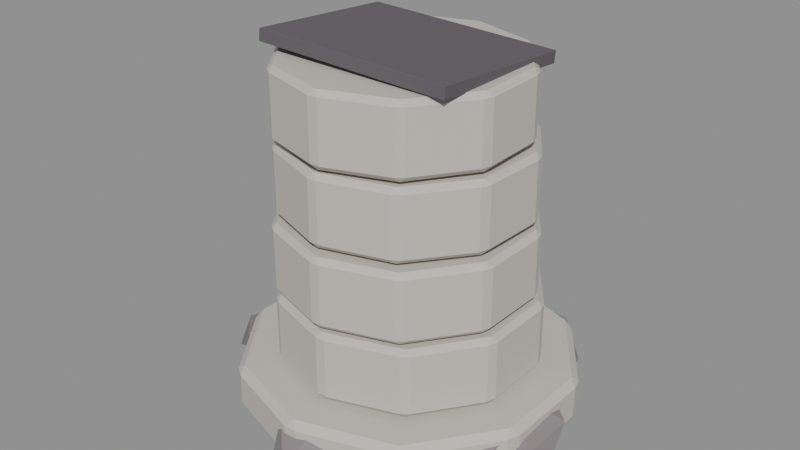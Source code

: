 # Source: source.blend  (saved by Blender 4.2.67; exported with 4.5.12 LTS)
import bpy
from mathutils import Matrix  # noqa: F401  (used for matrix-valued properties, if any)

bpy.ops.wm.read_factory_settings(use_empty=True)
scene = bpy.context.scene
scene.name = 'crystal-ruins-damaged-column-v02'

# ---- materials (node trees are filled in below, after node groups)
mat_crystalruins_stone = bpy.data.materials.new('CrystalRuins_Stone')
mat_crystalruins_stone.diffuse_color = (0.58, 0.55, 0.49, 1.0)
mat_crystalruins_fracture = bpy.data.materials.new('CrystalRuins_Fracture')
mat_crystalruins_fracture.diffuse_color = (0.12, 0.105, 0.12, 1.0)
mat_crystalruins_deposit = bpy.data.materials.new('CrystalRuins_Deposit')
mat_crystalruins_deposit.diffuse_color = (0.25, 0.22, 0.23, 1.0)

# ---- material node trees
mat_crystalruins_stone.use_nodes = True; mat_crystalruins_stone.node_tree.nodes.clear()
_N = mat_crystalruins_stone.node_tree.nodes; _L = mat_crystalruins_stone.node_tree.links
n0 = _N.new('ShaderNodeBsdfPrincipled'); n0.name = 'Principled BSDF'; n0.location = (10, 300)
n0.inputs[0].default_value = (0.58, 0.55, 0.49, 1.0)
n0.inputs[2].default_value = 0.82
n0.inputs[27].default_value = (0.58, 0.55, 0.49, 1.0)
n1 = _N.new('ShaderNodeOutputMaterial'); n1.name = 'Material Output'; n1.location = (300, 300)
_L.new(n0.outputs[0], n1.inputs[0])
n1.is_active_output = True
mat_crystalruins_fracture.use_nodes = True; mat_crystalruins_fracture.node_tree.nodes.clear()
_N = mat_crystalruins_fracture.node_tree.nodes; _L = mat_crystalruins_fracture.node_tree.links
n0 = _N.new('ShaderNodeBsdfPrincipled'); n0.name = 'Principled BSDF'; n0.location = (10, 300)
n0.inputs[0].default_value = (0.12, 0.105, 0.12, 1.0)
n0.inputs[2].default_value = 0.9
n0.inputs[27].default_value = (0.12, 0.105, 0.12, 1.0)
n1 = _N.new('ShaderNodeOutputMaterial'); n1.name = 'Material Output'; n1.location = (300, 300)
_L.new(n0.outputs[0], n1.inputs[0])
n1.is_active_output = True
mat_crystalruins_deposit.use_nodes = True; mat_crystalruins_deposit.node_tree.nodes.clear()
_N = mat_crystalruins_deposit.node_tree.nodes; _L = mat_crystalruins_deposit.node_tree.links
n0 = _N.new('ShaderNodeBsdfPrincipled'); n0.name = 'Principled BSDF'; n0.location = (10, 300)
n0.inputs[0].default_value = (0.25, 0.22, 0.23, 1.0)
n0.inputs[2].default_value = 0.96
n0.inputs[27].default_value = (0.25, 0.22, 0.23, 1.0)
n1 = _N.new('ShaderNodeOutputMaterial'); n1.name = 'Material Output'; n1.location = (300, 300)
_L.new(n0.outputs[0], n1.inputs[0])
n1.is_active_output = True

# ---- meshes
me_crystal_ruins_damaged_column_v02_base_nocol_mesh = bpy.data.meshes.new('crystal-ruins-damaged-column-v02_base_nocol_mesh')
me_crystal_ruins_damaged_column_v02_base_nocol_mesh.from_pydata([(0.0, 1.437, -0.1935), (0.0, 1.437, 0.1935), (0.8449, 1.163, -0.1935), (0.8449, 1.163, 0.1935), (1.367, 0.4442, -0.1935), (1.367, 0.4442, 0.1935), (1.367, -0.4442, -0.1935), (1.367, -0.4442, 0.1935), (0.8449, -1.163, -0.1935), (0.8449, -1.163, 0.1935), (0.0, -1.437, -0.1935), (0.0, -1.437, 0.1935), (-0.8449, -1.163, -0.1935), (-0.8449, -1.163, 0.1935), (-1.367, -0.4442, -0.1935), (-1.367, -0.4442, 0.1935), (-1.367, 0.4442, -0.1935), (-1.367, 0.4442, 0.1935), (-0.8449, 1.163, -0.1935), (-0.8449, 1.163, 0.1935)], [], [(0, 1, 3, 2), (2, 3, 5, 4), (4, 5, 7, 6), (6, 7, 9, 8), (8, 9, 11, 10), (10, 11, 13, 12), (12, 13, 15, 14), (14, 15, 17, 16), (3, 1, 19, 17, 15, 13, 11, 9, 7, 5), (16, 17, 19, 18), (18, 19, 1, 0), (0, 2, 4, 6, 8, 10, 12, 14, 16, 18)])
me_crystal_ruins_damaged_column_v02_base_nocol_mesh.materials.append(mat_crystalruins_stone)
me_crystal_ruins_damaged_column_v02_base_nocol_mesh.update()
me_crystal_ruins_damaged_column_v02_shaft_00_nocol_mesh = bpy.data.meshes.new('crystal-ruins-damaged-column-v02_shaft_00_nocol_mesh')
me_crystal_ruins_damaged_column_v02_shaft_00_nocol_mesh.from_pydata([(-0.01576, 1.106, -0.2968), (-0.01637, 1.106, 0.2968), (0.6371, 0.9038, -0.2961), (0.6365, 0.9038, 0.2975), (1.047, 0.3569, -0.2957), (1.046, 0.3569, 0.2979), (1.057, -0.3263, -0.2957), (1.056, -0.3264, 0.2979), (0.6631, -0.8849, -0.2961), (0.6625, -0.885, 0.2975), (0.01637, -1.106, -0.2968), (0.01576, -1.106, 0.2968), (-0.6365, -0.9038, -0.2975), (-0.6371, -0.9038, 0.2961), (-1.046, -0.3569, -0.2979), (-1.047, -0.3569, 0.2957), (-1.056, 0.3264, -0.2979), (-1.057, 0.3263, 0.2957), (-0.6625, 0.885, -0.2975), (-0.6631, 0.8849, 0.2961)], [], [(0, 1, 3, 2), (2, 3, 5, 4), (4, 5, 7, 6), (6, 7, 9, 8), (8, 9, 11, 10), (10, 11, 13, 12), (12, 13, 15, 14), (14, 15, 17, 16), (3, 1, 19, 17, 15, 13, 11, 9, 7, 5), (16, 17, 19, 18), (18, 19, 1, 0), (0, 2, 4, 6, 8, 10, 12, 14, 16, 18)])
me_crystal_ruins_damaged_column_v02_shaft_00_nocol_mesh.materials.append(mat_crystalruins_stone)
me_crystal_ruins_damaged_column_v02_shaft_00_nocol_mesh.update()
me_crystal_ruins_damaged_column_v02_shaft_01_nocol_mesh = bpy.data.meshes.new('crystal-ruins-damaged-column-v02_shaft_01_nocol_mesh')
me_crystal_ruins_damaged_column_v02_shaft_01_nocol_mesh.from_pydata([(-0.002064, 1.078, -0.2968), (-0.002673, 1.078, 0.2968), (0.632, 0.8735, -0.2962), (0.6314, 0.8735, 0.2975), (1.025, 0.3354, -0.2958), (1.024, 0.3354, 0.2979), (1.026, -0.3309, -0.2958), (1.026, -0.3309, 0.2979), (0.6359, -0.8707, -0.2962), (0.6352, -0.8707, 0.2975), (0.002673, -1.078, -0.2968), (0.002064, -1.078, 0.2968), (-0.6314, -0.8735, -0.2975), (-0.632, -0.8735, 0.2962), (-1.024, -0.3354, -0.2979), (-1.025, -0.3354, 0.2958), (-1.026, 0.3309, -0.2979), (-1.026, 0.3309, 0.2958), (-0.6352, 0.8707, -0.2975), (-0.6359, 0.8707, 0.2962)], [], [(0, 1, 3, 2), (2, 3, 5, 4), (4, 5, 7, 6), (6, 7, 9, 8), (8, 9, 11, 10), (10, 11, 13, 12), (12, 13, 15, 14), (14, 15, 17, 16), (3, 1, 19, 17, 15, 13, 11, 9, 7, 5), (16, 17, 19, 18), (18, 19, 1, 0), (0, 2, 4, 6, 8, 10, 12, 14, 16, 18)])
me_crystal_ruins_damaged_column_v02_shaft_01_nocol_mesh.materials.append(mat_crystalruins_stone)
me_crystal_ruins_damaged_column_v02_shaft_01_nocol_mesh.update()
me_crystal_ruins_damaged_column_v02_shaft_02_nocol_mesh = bpy.data.meshes.new('crystal-ruins-damaged-column-v02_shaft_02_nocol_mesh')
me_crystal_ruins_damaged_column_v02_shaft_02_nocol_mesh.from_pydata([(0.02827, 1.05, -0.2968), (0.02766, 1.05, 0.2968), (0.6401, 0.833, -0.2962), (0.6395, 0.833, 0.2974), (1.008, 0.2979, -0.2958), (1.007, 0.2979, 0.2978), (0.9903, -0.3511, -0.2958), (0.9897, -0.3511, 0.2978), (0.5949, -0.8659, -0.2962), (0.5942, -0.8659, 0.2974), (-0.02766, -1.05, -0.2968), (-0.02827, -1.05, 0.2968), (-0.6395, -0.833, -0.2974), (-0.6401, -0.833, 0.2962), (-1.007, -0.2979, -0.2978), (-1.008, -0.2979, 0.2958), (-0.9897, 0.3511, -0.2978), (-0.9903, 0.3511, 0.2958), (-0.5942, 0.8659, -0.2974), (-0.5949, 0.8659, 0.2962)], [], [(0, 1, 3, 2), (2, 3, 5, 4), (4, 5, 7, 6), (6, 7, 9, 8), (8, 9, 11, 10), (10, 11, 13, 12), (12, 13, 15, 14), (14, 15, 17, 16), (3, 1, 19, 17, 15, 13, 11, 9, 7, 5), (16, 17, 19, 18), (18, 19, 1, 0), (0, 2, 4, 6, 8, 10, 12, 14, 16, 18)])
me_crystal_ruins_damaged_column_v02_shaft_02_nocol_mesh.materials.append(mat_crystalruins_stone)
me_crystal_ruins_damaged_column_v02_shaft_02_nocol_mesh.update()
me_crystal_ruins_damaged_column_v02_shaft_03_nocol_mesh = bpy.data.meshes.new('crystal-ruins-damaged-column-v02_shaft_03_nocol_mesh')
me_crystal_ruins_damaged_column_v02_shaft_03_nocol_mesh.from_pydata([(-0.03328, 1.022, -0.2968), (-0.03389, 1.022, 0.2968), (0.574, 0.8467, -0.2962), (0.5733, 0.8467, 0.2974), (0.9621, 0.3478, -0.2958), (0.9615, 0.3478, 0.2978), (0.9828, -0.2839, -0.2958), (0.9822, -0.2839, 0.2978), (0.6283, -0.8072, -0.2962), (0.6277, -0.8072, 0.2974), (0.03389, -1.022, -0.2968), (0.03328, -1.022, 0.2968), (-0.5733, -0.8467, -0.2974), (-0.574, -0.8467, 0.2962), (-0.9615, -0.3478, -0.2978), (-0.9621, -0.3478, 0.2958), (-0.9822, 0.2839, -0.2978), (-0.9828, 0.2839, 0.2958), (-0.6277, 0.8072, -0.2974), (-0.6283, 0.8072, 0.2962)], [], [(0, 1, 3, 2), (2, 3, 5, 4), (4, 5, 7, 6), (6, 7, 9, 8), (8, 9, 11, 10), (10, 11, 13, 12), (12, 13, 15, 14), (14, 15, 17, 16), (3, 1, 19, 17, 15, 13, 11, 9, 7, 5), (16, 17, 19, 18), (18, 19, 1, 0), (0, 2, 4, 6, 8, 10, 12, 14, 16, 18)])
me_crystal_ruins_damaged_column_v02_shaft_03_nocol_mesh.materials.append(mat_crystalruins_stone)
me_crystal_ruins_damaged_column_v02_shaft_03_nocol_mesh.update()
me_crystal_ruins_damaged_column_v02_fracture_00_nocol_mesh = bpy.data.meshes.new('crystal-ruins-damaged-column-v02_fracture_00_nocol_mesh')
me_crystal_ruins_damaged_column_v02_fracture_00_nocol_mesh.from_pydata([(-0.8566, -0.6653, 0.02198), (-0.8536, -0.6583, 0.1217), (-0.8594, 0.6583, -0.06997), (-0.8564, 0.6653, 0.02974), (0.8564, -0.6653, -0.02974), (0.8594, -0.6583, 0.06997), (0.8536, 0.6583, -0.1217), (0.8566, 0.6653, -0.02198)], [], [(0, 1, 3, 2), (2, 3, 7, 6), (6, 7, 5, 4), (4, 5, 1, 0), (2, 6, 4, 0), (7, 3, 1, 5)])
me_crystal_ruins_damaged_column_v02_fracture_00_nocol_mesh.materials.append(mat_crystalruins_fracture)
me_crystal_ruins_damaged_column_v02_fracture_00_nocol_mesh.update()
me_crystal_ruins_damaged_column_v02_deposit_00_nocol_mesh = bpy.data.meshes.new('crystal-ruins-damaged-column-v02_deposit_00_nocol_mesh')
me_crystal_ruins_damaged_column_v02_deposit_00_nocol_mesh.from_pydata([(-0.02078, 0.013, -0.1985), (0.1132, -0.4612, -0.1322), (-0.3682, -0.07635, -0.05657), (-0.3536, 0.4221, -0.02546), (0.1368, 0.3452, -0.08184), (0.4253, -0.2007, -0.1478), (-0.1368, -0.3452, 0.08184), (-0.4253, 0.2007, 0.1478), (-0.1132, 0.4612, 0.1322), (0.3682, 0.07635, 0.05657), (0.3536, -0.4221, 0.02546), (0.02078, -0.013, 0.1985)], [], [(0, 1, 2), (1, 0, 5), (0, 2, 3), (0, 3, 4), (0, 4, 5), (1, 5, 10), (2, 1, 6), (3, 2, 7), (4, 3, 8), (5, 4, 9), (1, 10, 6), (2, 6, 7), (3, 7, 8), (4, 8, 9), (5, 9, 10), (6, 10, 11), (7, 6, 11), (8, 7, 11), (9, 8, 11), (10, 9, 11)])
me_crystal_ruins_damaged_column_v02_deposit_00_nocol_mesh.materials.append(mat_crystalruins_deposit)
me_crystal_ruins_damaged_column_v02_deposit_00_nocol_mesh.update()
me_crystal_ruins_damaged_column_v02_deposit_01_nocol_mesh = bpy.data.meshes.new('crystal-ruins-damaged-column-v02_deposit_01_nocol_mesh')
me_crystal_ruins_damaged_column_v02_deposit_01_nocol_mesh.from_pydata([(0.01802, 0.02566, -0.1975), (0.4841, 0.08633, -0.03519), (0.05542, -0.3526, -0.1313), (-0.4387, -0.2884, -0.168), (-0.3154, 0.1902, -0.09463), (0.2549, 0.4218, -0.01253), (0.3154, -0.1902, 0.09463), (-0.2549, -0.4218, 0.01253), (-0.4841, -0.08633, 0.03519), (-0.05542, 0.3526, 0.1313), (0.4387, 0.2884, 0.168), (-0.01802, -0.02566, 0.1975)], [], [(0, 1, 2), (1, 0, 5), (0, 2, 3), (0, 3, 4), (0, 4, 5), (1, 5, 10), (2, 1, 6), (3, 2, 7), (4, 3, 8), (5, 4, 9), (1, 10, 6), (2, 6, 7), (3, 7, 8), (4, 8, 9), (5, 9, 10), (6, 10, 11), (7, 6, 11), (8, 7, 11), (9, 8, 11), (10, 9, 11)])
me_crystal_ruins_damaged_column_v02_deposit_01_nocol_mesh.materials.append(mat_crystalruins_deposit)
me_crystal_ruins_damaged_column_v02_deposit_01_nocol_mesh.update()
me_crystal_ruins_damaged_column_v02_deposit_02_nocol_mesh = bpy.data.meshes.new('crystal-ruins-damaged-column-v02_deposit_02_nocol_mesh')
me_crystal_ruins_damaged_column_v02_deposit_02_nocol_mesh.from_pydata([(-0.03851, 0.03209, -0.1936), (-0.1897, -0.4369, -0.1271), (-0.3499, 0.149, 0.001896), (-0.05034, 0.5488, 0.008589), (0.2949, 0.21, -0.1163), (0.2088, -0.3992, -0.2001), (-0.2949, -0.21, 0.1163), (-0.2088, 0.3992, 0.2001), (0.1897, 0.4369, 0.1271), (0.3499, -0.149, -0.001896), (0.05034, -0.5488, -0.008589), (0.03851, -0.03209, 0.1936)], [], [(0, 1, 2), (1, 0, 5), (0, 2, 3), (0, 3, 4), (0, 4, 5), (1, 5, 10), (2, 1, 6), (3, 2, 7), (4, 3, 8), (5, 4, 9), (1, 10, 6), (2, 6, 7), (3, 7, 8), (4, 8, 9), (5, 9, 10), (6, 10, 11), (7, 6, 11), (8, 7, 11), (9, 8, 11), (10, 9, 11)])
me_crystal_ruins_damaged_column_v02_deposit_02_nocol_mesh.materials.append(mat_crystalruins_deposit)
me_crystal_ruins_damaged_column_v02_deposit_02_nocol_mesh.update()
me_crystal_ruins_damaged_column_v02_deposit_03_nocol_mesh = bpy.data.meshes.new('crystal-ruins-damaged-column-v02_deposit_03_nocol_mesh')
me_crystal_ruins_damaged_column_v02_deposit_03_nocol_mesh.from_pydata([(-0.003985, 0.05014, -0.1936), (-0.1982, 0.4505, 0.02834), (0.3416, 0.1563, -0.05897), (0.4069, -0.3229, -0.1844), (-0.09263, -0.3248, -0.1746), (-0.4666, 0.1531, -0.04315), (0.09263, 0.3248, 0.1746), (0.4666, -0.1531, 0.04315), (0.1982, -0.4505, -0.02834), (-0.3416, -0.1563, 0.05897), (-0.4069, 0.3229, 0.1844), (0.003985, -0.05014, 0.1936)], [], [(0, 1, 2), (1, 0, 5), (0, 2, 3), (0, 3, 4), (0, 4, 5), (1, 5, 10), (2, 1, 6), (3, 2, 7), (4, 3, 8), (5, 4, 9), (1, 10, 6), (2, 6, 7), (3, 7, 8), (4, 8, 9), (5, 9, 10), (6, 10, 11), (7, 6, 11), (8, 7, 11), (9, 8, 11), (10, 9, 11)])
me_crystal_ruins_damaged_column_v02_deposit_03_nocol_mesh.materials.append(mat_crystalruins_deposit)
me_crystal_ruins_damaged_column_v02_deposit_03_nocol_mesh.update()
me_crystal_ruins_damaged_column_v02_deposit_04_nocol_mesh = bpy.data.meshes.new('crystal-ruins-damaged-column-v02_deposit_04_nocol_mesh')
me_crystal_ruins_damaged_column_v02_deposit_04_nocol_mesh.from_pydata([(0.0355, -0.009983, -0.1966), (0.4664, 0.159, -0.01484), (0.1221, -0.3565, -0.05085), (-0.369, -0.3855, -0.1381), (-0.3282, 0.1121, -0.156), (0.1881, 0.4486, -0.07981), (0.3282, -0.1121, 0.156), (-0.1881, -0.4486, 0.07981), (-0.4664, -0.159, 0.01484), (-0.1221, 0.3565, 0.05085), (0.369, 0.3855, 0.1381), (-0.0355, 0.009983, 0.1966)], [], [(0, 1, 2), (1, 0, 5), (0, 2, 3), (0, 3, 4), (0, 4, 5), (1, 5, 10), (2, 1, 6), (3, 2, 7), (4, 3, 8), (5, 4, 9), (1, 10, 6), (2, 6, 7), (3, 7, 8), (4, 8, 9), (5, 9, 10), (6, 10, 11), (7, 6, 11), (8, 7, 11), (9, 8, 11), (10, 9, 11)])
me_crystal_ruins_damaged_column_v02_deposit_04_nocol_mesh.materials.append(mat_crystalruins_deposit)
me_crystal_ruins_damaged_column_v02_deposit_04_nocol_mesh.update()
me_crystal_ruins_damaged_column_v02_deposit_05_nocol_mesh = bpy.data.meshes.new('crystal-ruins-damaged-column-v02_deposit_05_nocol_mesh')
me_crystal_ruins_damaged_column_v02_deposit_05_nocol_mesh.from_pydata([(0.008334, 0.0264, -0.1981), (0.3304, 0.3648, -0.02779), (0.2664, -0.2471, -0.112), (-0.1606, -0.5012, -0.1639), (-0.3605, -0.04632, -0.1117), (-0.05708, 0.4889, -0.02755), (0.3605, 0.04632, 0.1117), (0.05708, -0.4889, 0.02755), (-0.3304, -0.3648, 0.02779), (-0.2664, 0.2471, 0.112), (0.1606, 0.5012, 0.1639), (-0.008334, -0.0264, 0.1981)], [], [(0, 1, 2), (1, 0, 5), (0, 2, 3), (0, 3, 4), (0, 4, 5), (1, 5, 10), (2, 1, 6), (3, 2, 7), (4, 3, 8), (5, 4, 9), (1, 10, 6), (2, 6, 7), (3, 7, 8), (4, 8, 9), (5, 9, 10), (6, 10, 11), (7, 6, 11), (8, 7, 11), (9, 8, 11), (10, 9, 11)])
me_crystal_ruins_damaged_column_v02_deposit_05_nocol_mesh.materials.append(mat_crystalruins_deposit)
me_crystal_ruins_damaged_column_v02_deposit_05_nocol_mesh.update()

# ---- objects
ob_crystal_ruins_damaged_column_v02_base_nocol = bpy.data.objects.new('crystal-ruins-damaged-column-v02_base_nocol', me_crystal_ruins_damaged_column_v02_base_nocol_mesh)
ob_crystal_ruins_damaged_column_v02_shaft_00_nocol = bpy.data.objects.new('crystal-ruins-damaged-column-v02_shaft_00_nocol', me_crystal_ruins_damaged_column_v02_shaft_00_nocol_mesh)
ob_crystal_ruins_damaged_column_v02_shaft_01_nocol = bpy.data.objects.new('crystal-ruins-damaged-column-v02_shaft_01_nocol', me_crystal_ruins_damaged_column_v02_shaft_01_nocol_mesh)
ob_crystal_ruins_damaged_column_v02_shaft_02_nocol = bpy.data.objects.new('crystal-ruins-damaged-column-v02_shaft_02_nocol', me_crystal_ruins_damaged_column_v02_shaft_02_nocol_mesh)
ob_crystal_ruins_damaged_column_v02_shaft_03_nocol = bpy.data.objects.new('crystal-ruins-damaged-column-v02_shaft_03_nocol', me_crystal_ruins_damaged_column_v02_shaft_03_nocol_mesh)
ob_crystal_ruins_damaged_column_v02_fracture_00_nocol = bpy.data.objects.new('crystal-ruins-damaged-column-v02_fracture_00_nocol', me_crystal_ruins_damaged_column_v02_fracture_00_nocol_mesh)
ob_crystal_ruins_damaged_column_v02_deposit_00_nocol = bpy.data.objects.new('crystal-ruins-damaged-column-v02_deposit_00_nocol', me_crystal_ruins_damaged_column_v02_deposit_00_nocol_mesh)
ob_crystal_ruins_damaged_column_v02_deposit_01_nocol = bpy.data.objects.new('crystal-ruins-damaged-column-v02_deposit_01_nocol', me_crystal_ruins_damaged_column_v02_deposit_01_nocol_mesh)
ob_crystal_ruins_damaged_column_v02_deposit_02_nocol = bpy.data.objects.new('crystal-ruins-damaged-column-v02_deposit_02_nocol', me_crystal_ruins_damaged_column_v02_deposit_02_nocol_mesh)
ob_crystal_ruins_damaged_column_v02_deposit_03_nocol = bpy.data.objects.new('crystal-ruins-damaged-column-v02_deposit_03_nocol', me_crystal_ruins_damaged_column_v02_deposit_03_nocol_mesh)
ob_crystal_ruins_damaged_column_v02_deposit_04_nocol = bpy.data.objects.new('crystal-ruins-damaged-column-v02_deposit_04_nocol', me_crystal_ruins_damaged_column_v02_deposit_04_nocol_mesh)
ob_crystal_ruins_damaged_column_v02_deposit_05_nocol = bpy.data.objects.new('crystal-ruins-damaged-column-v02_deposit_05_nocol', me_crystal_ruins_damaged_column_v02_deposit_05_nocol_mesh)

# ---- transforms, parenting, visibility, modifiers, constraints
ob_crystal_ruins_damaged_column_v02_base_nocol.location = (0.01207, 0.1157, 0.2136)
_m = ob_crystal_ruins_damaged_column_v02_base_nocol.modifiers.new('WeatheredEdges', 'BEVEL')
_m.width = 0.06
_m.width_pct = 0.06
ob_crystal_ruins_damaged_column_v02_shaft_00_nocol.location = (0.01207, 0.1283, 0.7228)
_m = ob_crystal_ruins_damaged_column_v02_shaft_00_nocol.modifiers.new('WeatheredEdges', 'BEVEL')
_m.width = 0.045
_m.width_pct = 0.045
ob_crystal_ruins_damaged_column_v02_shaft_01_nocol.location = (-0.001599, 0.0962, 1.354)
_m = ob_crystal_ruins_damaged_column_v02_shaft_01_nocol.modifiers.new('WeatheredEdges', 'BEVEL')
_m.width = 0.045
_m.width_pct = 0.045
ob_crystal_ruins_damaged_column_v02_shaft_02_nocol.location = (-0.01527, 0.1229, 1.986)
_m = ob_crystal_ruins_damaged_column_v02_shaft_02_nocol.modifiers.new('WeatheredEdges', 'BEVEL')
_m.width = 0.045
_m.width_pct = 0.045
ob_crystal_ruins_damaged_column_v02_shaft_03_nocol.location = (-0.02893, 0.08173, 2.617)
_m = ob_crystal_ruins_damaged_column_v02_shaft_03_nocol.modifiers.new('WeatheredEdges', 'BEVEL')
_m.width = 0.045
_m.width_pct = 0.045
ob_crystal_ruins_damaged_column_v02_fracture_00_nocol.location = (-0.02893, 0.1157, 2.953)
_m = ob_crystal_ruins_damaged_column_v02_fracture_00_nocol.modifiers.new('WeatheredEdges', 'BEVEL')
_m.width = 0.002
_m.width_pct = 0.002
ob_crystal_ruins_damaged_column_v02_deposit_00_nocol.location = (1.118, 0.1157, 0.2001)
ob_crystal_ruins_damaged_column_v02_deposit_01_nocol.location = (-0.8032, 0.8625, 0.2001)
ob_crystal_ruins_damaged_column_v02_deposit_02_nocol.location = (0.1088, -0.9857, 0.2001)
ob_crystal_ruins_damaged_column_v02_deposit_03_nocol.location = (0.6847, 0.9932, 0.2001)
ob_crystal_ruins_damaged_column_v02_deposit_04_nocol.location = (-1.077, -0.07702, 0.2001)
ob_crystal_ruins_damaged_column_v02_deposit_05_nocol.location = (0.9451, -0.4775, 0.2001)

# ---- collection membership
scene.collection.objects.link(ob_crystal_ruins_damaged_column_v02_base_nocol)
scene.collection.objects.link(ob_crystal_ruins_damaged_column_v02_shaft_00_nocol)
scene.collection.objects.link(ob_crystal_ruins_damaged_column_v02_shaft_01_nocol)
scene.collection.objects.link(ob_crystal_ruins_damaged_column_v02_shaft_02_nocol)
scene.collection.objects.link(ob_crystal_ruins_damaged_column_v02_shaft_03_nocol)
scene.collection.objects.link(ob_crystal_ruins_damaged_column_v02_fracture_00_nocol)
scene.collection.objects.link(ob_crystal_ruins_damaged_column_v02_deposit_00_nocol)
scene.collection.objects.link(ob_crystal_ruins_damaged_column_v02_deposit_01_nocol)
scene.collection.objects.link(ob_crystal_ruins_damaged_column_v02_deposit_02_nocol)
scene.collection.objects.link(ob_crystal_ruins_damaged_column_v02_deposit_03_nocol)
scene.collection.objects.link(ob_crystal_ruins_damaged_column_v02_deposit_04_nocol)
scene.collection.objects.link(ob_crystal_ruins_damaged_column_v02_deposit_05_nocol)

# ---- scene / render settings (as saved in the file)
scene.frame_start = 1; scene.frame_end = 1; scene.frame_set(1)
scene.render.engine = 'BLENDER_EEVEE_NEXT'
bpy.context.view_layer.update()

# ---- added for rendering (the .blend has no active camera and no usable light): camera, sun + grey world if the file has none
cam_auto = bpy.data.cameras.new('AutoCamera')
cam_auto.lens = 50.0
cam_auto.sensor_width = 36.0
cam_auto.clip_end = 1000.0
ob_auto_camera = bpy.data.objects.new('AutoCamera', cam_auto)
scene.collection.objects.link(ob_auto_camera)
ob_auto_camera.location = (4.93033, -5.91639, 5.48155)
ob_auto_camera.rotation_euler = (1.09748, -7.21219e-08, 0.694738)
scene.camera = ob_auto_camera
light_auto_sun = bpy.data.lights.new('AutoSun', 'SUN')
light_auto_sun.energy = 3.0
light_auto_sun.angle = 0.0523599
ob_auto_sun = bpy.data.objects.new('AutoSun', light_auto_sun)
scene.collection.objects.link(ob_auto_sun)
ob_auto_sun.rotation_euler = (0.872665, 0.174533, 0.523599)
if scene.world is None:
    world_auto = bpy.data.worlds.new('AutoWorld')
    world_auto.color = (0.3, 0.3, 0.3)
    scene.world = world_auto
bpy.context.view_layer.update()
